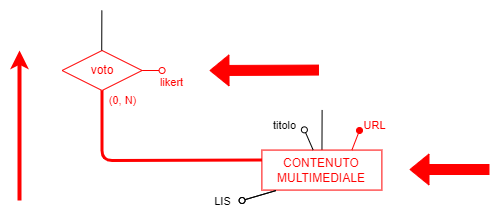

The diagram above was exported from draw.io. Its source (the exported page's mxGraphModel, read from the mxfile embedded in the PNG):
<mxGraphModel dx="3095" dy="2577" grid="1" gridSize="10" guides="1" tooltips="1" connect="1" arrows="1" fold="1" page="1" pageScale="1" pageWidth="850" pageHeight="1100" background="#FFFFFF" math="0" shadow="0">
  <root>
    <mxCell id="0" />
    <mxCell id="1" parent="0" />
    <mxCell id="687" value="" style="edgeStyle=none;html=1;endArrow=none;endFill=0;" parent="1" target="692" edge="1">
      <mxGeometry x="-0.4777" y="20" relative="1" as="geometry">
        <mxPoint as="offset" />
        <mxPoint x="-2067.3923137919855" y="-1690.548925516794" as="sourcePoint" />
      </mxGeometry>
    </mxCell>
    <mxCell id="692" value="&lt;font color=&quot;#ff0000&quot;&gt;CONTENUTO&lt;br&gt;MULTIMEDIALE&lt;/font&gt;" style="rounded=0;whiteSpace=wrap;html=1;strokeColor=#FF0000;" parent="1" vertex="1">
      <mxGeometry x="-2127.61" y="-1650.4299999999998" width="120" height="40" as="geometry" />
    </mxCell>
    <mxCell id="693" value="" style="endArrow=oval;html=1;fillStyle=auto;strokeWidth=1;startSize=6;endSize=6;fillColor=#000000;startArrow=none;startFill=0;endFill=0;" parent="1" source="692" edge="1">
      <mxGeometry width="50" height="50" relative="1" as="geometry">
        <mxPoint x="-2041.07" y="-1673.9933333333333" as="sourcePoint" />
        <mxPoint x="-2085.13" y="-1670.6499999999999" as="targetPoint" />
      </mxGeometry>
    </mxCell>
    <mxCell id="694" value="titolo" style="edgeLabel;html=1;align=center;verticalAlign=middle;resizable=0;points=[];" parent="693" vertex="1" connectable="0">
      <mxGeometry x="0.4791" y="1" relative="1" as="geometry">
        <mxPoint x="-21" y="-10" as="offset" />
      </mxGeometry>
    </mxCell>
    <mxCell id="695" value="" style="endArrow=oval;html=1;fillStyle=auto;strokeWidth=1;startSize=6;endSize=6;fillColor=#000000;startArrow=none;startFill=0;endFill=0;exitX=0.117;exitY=1.013;exitDx=0;exitDy=0;exitPerimeter=0;" parent="1" source="692" edge="1">
      <mxGeometry width="50" height="50" relative="1" as="geometry">
        <mxPoint x="-2109.9020980926425" y="-1579.4299999999998" as="sourcePoint" />
        <mxPoint x="-2147.42" y="-1600" as="targetPoint" />
      </mxGeometry>
    </mxCell>
    <mxCell id="696" value="LIS" style="edgeLabel;html=1;align=center;verticalAlign=middle;resizable=0;points=[];" parent="695" vertex="1" connectable="0">
      <mxGeometry x="0.4791" y="1" relative="1" as="geometry">
        <mxPoint x="-29" y="2" as="offset" />
      </mxGeometry>
    </mxCell>
    <mxCell id="702" style="edgeStyle=none;jumpStyle=arc;html=1;exitX=0.5;exitY=1;exitDx=0;exitDy=0;entryX=0;entryY=0.25;entryDx=0;entryDy=0;endArrow=none;endFill=0;strokeColor=#FF0000;strokeWidth=3;" parent="1" source="704" target="692" edge="1">
      <mxGeometry relative="1" as="geometry">
        <Array as="points">
          <mxPoint x="-2287.42" y="-1640" />
        </Array>
      </mxGeometry>
    </mxCell>
    <mxCell id="703" value="&lt;font color=&quot;#ff0000&quot;&gt;(0, N)&lt;/font&gt;" style="edgeLabel;html=1;align=center;verticalAlign=middle;resizable=0;points=[];strokeColor=#FF0000;" parent="702" vertex="1" connectable="0">
      <mxGeometry x="-0.8996" relative="1" as="geometry">
        <mxPoint x="20" y="-2" as="offset" />
      </mxGeometry>
    </mxCell>
    <mxCell id="704" value="&lt;font color=&quot;#ff0000&quot;&gt;voto&lt;/font&gt;" style="rhombus;whiteSpace=wrap;html=1;strokeColor=#FF0000;" parent="1" vertex="1">
      <mxGeometry x="-2327.43" y="-1750" width="80" height="40" as="geometry" />
    </mxCell>
    <mxCell id="705" value="" style="endArrow=oval;html=1;fillStyle=auto;strokeWidth=1;startSize=6;endSize=6;fillColor=#000000;startArrow=none;startFill=0;endFill=0;strokeColor=#FF0000;" parent="1" source="704" edge="1">
      <mxGeometry width="50" height="50" relative="1" as="geometry">
        <mxPoint x="-2157.43" y="-1521.8366122312948" as="sourcePoint" />
        <mxPoint x="-2227.42" y="-1730" as="targetPoint" />
      </mxGeometry>
    </mxCell>
    <mxCell id="706" value="&lt;font color=&quot;#ff0000&quot;&gt;likert&lt;/font&gt;" style="edgeLabel;html=1;align=center;verticalAlign=middle;resizable=0;points=[];strokeColor=#FF0000;" parent="705" vertex="1" connectable="0">
      <mxGeometry x="0.4791" y="1" relative="1" as="geometry">
        <mxPoint x="15" y="13" as="offset" />
      </mxGeometry>
    </mxCell>
    <mxCell id="718" value="" style="edgeStyle=none;html=1;endArrow=none;endFill=0;" parent="1" edge="1">
      <mxGeometry x="-0.4777" y="20" relative="1" as="geometry">
        <mxPoint as="offset" />
        <mxPoint x="-2287.6323137919853" y="-1790.118925516794" as="sourcePoint" />
        <mxPoint x="-2287.7775814708457" y="-1749.9999999999998" as="targetPoint" />
      </mxGeometry>
    </mxCell>
    <mxCell id="725" value="" style="endArrow=oval;html=1;fillStyle=auto;strokeWidth=1;startSize=6;endSize=6;fillColor=#000000;startArrow=none;startFill=0;endFill=0;exitX=0.117;exitY=1.013;exitDx=0;exitDy=0;exitPerimeter=0;" parent="1" edge="1">
      <mxGeometry width="50" height="50" relative="1" as="geometry">
        <mxPoint x="-2113.57" y="-1609.9099999999999" as="sourcePoint" />
        <mxPoint x="-2147.42" y="-1600" as="targetPoint" />
      </mxGeometry>
    </mxCell>
    <mxCell id="726" value="LIS" style="edgeLabel;html=1;align=center;verticalAlign=middle;resizable=0;points=[];" parent="725" vertex="1" connectable="0">
      <mxGeometry x="0.4791" y="1" relative="1" as="geometry">
        <mxPoint x="-29" y="2" as="offset" />
      </mxGeometry>
    </mxCell>
    <mxCell id="737" value="" style="endArrow=classic;html=1;strokeColor=#FF0000;fontColor=#FF0000;fillColor=#FF0000;strokeWidth=4;" parent="1" edge="1">
      <mxGeometry width="50" height="50" relative="1" as="geometry">
        <mxPoint x="-2370" y="-1600" as="sourcePoint" />
        <mxPoint x="-2370" y="-1750" as="targetPoint" />
      </mxGeometry>
    </mxCell>
    <mxCell id="738" value="" style="shape=flexArrow;endArrow=classic;html=1;strokeColor=#FF0000;fontColor=#FF0000;fillColor=#FF0000;" parent="1" edge="1">
      <mxGeometry width="50" height="50" relative="1" as="geometry">
        <mxPoint x="-2070.52" y="-1730.42" as="sourcePoint" />
        <mxPoint x="-2180" y="-1730" as="targetPoint" />
      </mxGeometry>
    </mxCell>
    <mxCell id="739" value="" style="endArrow=oval;html=1;fillStyle=auto;strokeWidth=1;startSize=6;endSize=6;fillColor=#000000;startArrow=none;startFill=0;endFill=1;exitX=0.75;exitY=0;exitDx=0;exitDy=0;strokeColor=#FF0000;" parent="1" source="692" edge="1">
      <mxGeometry width="50" height="50" relative="1" as="geometry">
        <mxPoint x="-2050" y="-1620" as="sourcePoint" />
        <mxPoint x="-2030" y="-1670" as="targetPoint" />
      </mxGeometry>
    </mxCell>
    <mxCell id="740" value="&lt;font color=&quot;#ff0000&quot; style=&quot;font-size: 11px;&quot;&gt;URL&lt;/font&gt;" style="text;html=1;align=center;verticalAlign=middle;resizable=0;points=[];autosize=1;strokeColor=none;fillColor=none;" parent="1" vertex="1">
      <mxGeometry x="-2040" y="-1690" width="50" height="30" as="geometry" />
    </mxCell>
    <mxCell id="741" value="" style="shape=flexArrow;endArrow=classic;html=1;strokeColor=#FF0000;fontColor=#FF0000;fillColor=#FF0000;" parent="1" edge="1">
      <mxGeometry width="50" height="50" relative="1" as="geometry">
        <mxPoint x="-1900" y="-1631" as="sourcePoint" />
        <mxPoint x="-1980" y="-1631" as="targetPoint" />
      </mxGeometry>
    </mxCell>
  </root>
</mxGraphModel>